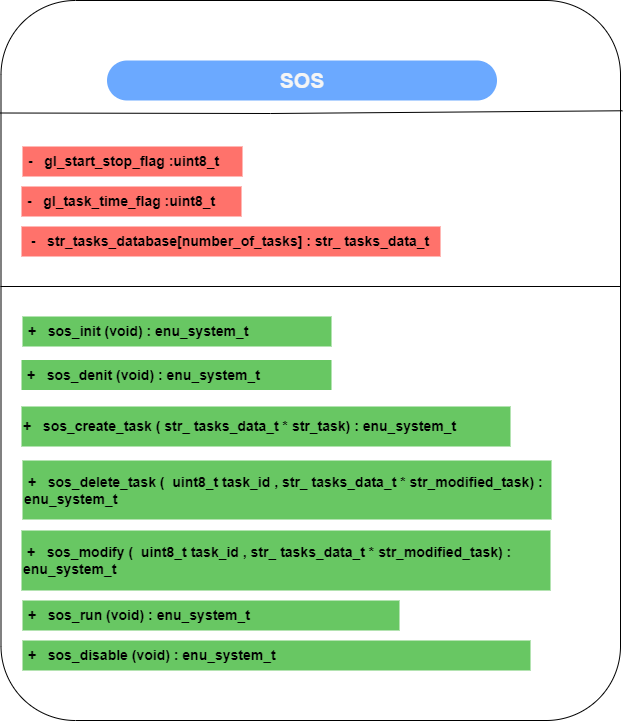

The diagram above was exported from draw.io. Its source (the exported page's mxGraphModel, read from the mxfile embedded in the PNG):
<mxGraphModel dx="875" dy="403" grid="1" gridSize="10" guides="1" tooltips="1" connect="1" arrows="1" fold="1" page="1" pageScale="1" pageWidth="1169" pageHeight="827" math="0" shadow="0">
  <root>
    <mxCell id="0" />
    <mxCell id="1" parent="0" />
    <mxCell id="qiTrJ46uSTF1wgOsc4Ae-5" value="" style="rounded=1;whiteSpace=wrap;html=1;arcSize=12;" vertex="1" parent="1">
      <mxGeometry x="220.5" y="54" width="619.5" height="720" as="geometry" />
    </mxCell>
    <mxCell id="qiTrJ46uSTF1wgOsc4Ae-6" value="" style="endArrow=none;html=1;rounded=0;exitX=0;exitY=0.25;exitDx=0;exitDy=0;entryX=1.003;entryY=0.111;entryDx=0;entryDy=0;entryPerimeter=0;" edge="1" parent="1">
      <mxGeometry width="50" height="50" relative="1" as="geometry">
        <mxPoint x="220" y="166.5" as="sourcePoint" />
        <mxPoint x="841.8584999999998" y="164.26999999999998" as="targetPoint" />
        <Array as="points">
          <mxPoint x="490" y="167" />
        </Array>
      </mxGeometry>
    </mxCell>
    <mxCell id="qiTrJ46uSTF1wgOsc4Ae-7" value="&lt;font color=&quot;#f5f5f5&quot;&gt;SOS&lt;/font&gt;" style="text;html=1;strokeColor=none;fillColor=#6ba9ff;align=center;verticalAlign=middle;whiteSpace=wrap;rounded=1;fontSize=21;fontStyle=1;arcSize=50;" vertex="1" parent="1">
      <mxGeometry x="326.5" y="114" width="390" height="40" as="geometry" />
    </mxCell>
    <mxCell id="qiTrJ46uSTF1wgOsc4Ae-8" value="" style="endArrow=none;html=1;rounded=0;" edge="1" parent="1">
      <mxGeometry width="50" height="50" relative="1" as="geometry">
        <mxPoint x="220" y="340" as="sourcePoint" />
        <mxPoint x="840" y="340" as="targetPoint" />
      </mxGeometry>
    </mxCell>
    <mxCell id="qiTrJ46uSTF1wgOsc4Ae-9" value="&lt;font style=&quot;font-size: 14px;&quot;&gt;&lt;b&gt;&amp;nbsp;-&amp;nbsp; &amp;nbsp;gl_start_stop_flag :uint8_t&lt;/b&gt;&lt;/font&gt;" style="text;html=1;strokeColor=none;fillColor=#ff726b;align=left;verticalAlign=middle;whiteSpace=wrap;rounded=0;" vertex="1" parent="1">
      <mxGeometry x="242" y="200" width="220" height="30" as="geometry" />
    </mxCell>
    <mxCell id="qiTrJ46uSTF1wgOsc4Ae-10" value="&lt;font style=&quot;font-size: 14px;&quot;&gt;&lt;b&gt;&amp;nbsp;-&amp;nbsp; &amp;nbsp;gl_task_time_flag :uint8_t&lt;/b&gt;&lt;/font&gt;" style="text;html=1;strokeColor=none;fillColor=#ff726b;align=left;verticalAlign=middle;whiteSpace=wrap;rounded=0;" vertex="1" parent="1">
      <mxGeometry x="241" y="240" width="220" height="30" as="geometry" />
    </mxCell>
    <mxCell id="qiTrJ46uSTF1wgOsc4Ae-13" value="&lt;div style=&quot;text-align: center;&quot;&gt;&lt;span style=&quot;font-size: 14px; background-color: initial;&quot;&gt;+&amp;nbsp; &amp;nbsp;sos_create_task (&amp;nbsp;&lt;/span&gt;&lt;b style=&quot;border-color: var(--border-color); font-size: 14px; text-align: left;&quot;&gt;str_ tasks_data_t * str_task&lt;/b&gt;&lt;span style=&quot;font-size: 14px; background-color: initial;&quot;&gt;) : enu_system_t&lt;/span&gt;&lt;/div&gt;" style="text;html=1;strokeColor=none;fillColor=#68c763;align=left;verticalAlign=middle;whiteSpace=wrap;rounded=0;fontSize=13;fontStyle=1" vertex="1" parent="1">
      <mxGeometry x="241" y="460" width="489" height="40" as="geometry" />
    </mxCell>
    <mxCell id="qiTrJ46uSTF1wgOsc4Ae-14" value="&lt;font style=&quot;font-size: 14px;&quot;&gt;&lt;b&gt;&amp;nbsp; -&amp;nbsp; &amp;nbsp;str_tasks_database[number_of_tasks] : str_ tasks_data_t&lt;/b&gt;&lt;/font&gt;" style="text;html=1;strokeColor=none;fillColor=#ff726b;align=left;verticalAlign=middle;whiteSpace=wrap;rounded=0;" vertex="1" parent="1">
      <mxGeometry x="241" y="280" width="419" height="30" as="geometry" />
    </mxCell>
    <mxCell id="qiTrJ46uSTF1wgOsc4Ae-17" value="&lt;font style=&quot;font-size: 14px;&quot;&gt;&lt;b&gt;&amp;nbsp;+&amp;nbsp; &amp;nbsp;sos_disable (void&lt;/b&gt;&lt;b&gt;) : enu_system_t&lt;/b&gt;&lt;/font&gt;" style="text;html=1;strokeColor=none;fillColor=#68c763;align=left;verticalAlign=middle;whiteSpace=wrap;rounded=0;" vertex="1" parent="1">
      <mxGeometry x="242" y="694" width="508" height="30" as="geometry" />
    </mxCell>
    <mxCell id="qiTrJ46uSTF1wgOsc4Ae-21" value="&lt;font style=&quot;font-size: 14px;&quot;&gt;&lt;b&gt;&amp;nbsp;+&amp;nbsp; &amp;nbsp;sos_init (void) : enu_system_t&lt;/b&gt;&lt;/font&gt;" style="text;html=1;strokeColor=none;fillColor=#68c763;align=left;verticalAlign=middle;whiteSpace=wrap;rounded=0;" vertex="1" parent="1">
      <mxGeometry x="242" y="370" width="309" height="30" as="geometry" />
    </mxCell>
    <mxCell id="qiTrJ46uSTF1wgOsc4Ae-22" value="&lt;font style=&quot;font-size: 14px;&quot;&gt;&lt;b&gt;&amp;nbsp;+&amp;nbsp; &amp;nbsp;sos_denit (void) : enu_system_t&lt;/b&gt;&lt;/font&gt;" style="text;html=1;strokeColor=none;fillColor=#68c763;align=left;verticalAlign=middle;whiteSpace=wrap;rounded=0;" vertex="1" parent="1">
      <mxGeometry x="241" y="413.5" width="310" height="30" as="geometry" />
    </mxCell>
    <mxCell id="qiTrJ46uSTF1wgOsc4Ae-23" value="&lt;div style=&quot;&quot;&gt;&lt;span style=&quot;font-size: 14px; background-color: initial;&quot;&gt;&amp;nbsp;+&amp;nbsp; &amp;nbsp;sos_modify (&amp;nbsp; uint8_t task_id ,&amp;nbsp;&lt;/span&gt;&lt;b style=&quot;font-size: 14px; background-color: initial; border-color: var(--border-color);&quot;&gt;str_ tasks_data_t&amp;nbsp;&lt;/b&gt;&lt;span style=&quot;font-size: 14px; background-color: initial;&quot;&gt;* str_modified_task)&lt;/span&gt;&lt;span style=&quot;font-size: 14px; background-color: initial;&quot;&gt;&amp;nbsp;: enu_system_t&lt;/span&gt;&lt;/div&gt;" style="text;html=1;strokeColor=none;fillColor=#68c763;align=left;verticalAlign=middle;whiteSpace=wrap;rounded=0;fontSize=13;fontStyle=1" vertex="1" parent="1">
      <mxGeometry x="241" y="584" width="529" height="60" as="geometry" />
    </mxCell>
    <mxCell id="qiTrJ46uSTF1wgOsc4Ae-24" value="&lt;font style=&quot;font-size: 14px;&quot;&gt;&lt;b&gt;&amp;nbsp;+&amp;nbsp; &amp;nbsp;sos_run (void&lt;/b&gt;&lt;b&gt;) : enu_system_t&lt;/b&gt;&lt;/font&gt;" style="text;html=1;strokeColor=none;fillColor=#68c763;align=left;verticalAlign=middle;whiteSpace=wrap;rounded=0;" vertex="1" parent="1">
      <mxGeometry x="242" y="654" width="377" height="30" as="geometry" />
    </mxCell>
    <mxCell id="qiTrJ46uSTF1wgOsc4Ae-26" value="&lt;div style=&quot;&quot;&gt;&lt;span style=&quot;font-size: 14px; background-color: initial;&quot;&gt;&amp;nbsp;+&amp;nbsp; &amp;nbsp;sos_delete_task (&amp;nbsp; uint8_t task_id ,&amp;nbsp;&lt;/span&gt;&lt;b style=&quot;font-size: 14px; background-color: initial; border-color: var(--border-color);&quot;&gt;str_ tasks_data_t&amp;nbsp;&lt;/b&gt;&lt;span style=&quot;font-size: 14px; background-color: initial;&quot;&gt;* str_modified_task)&lt;/span&gt;&lt;span style=&quot;font-size: 14px; background-color: initial;&quot;&gt;&amp;nbsp;: enu_system_t&lt;/span&gt;&lt;/div&gt;" style="text;html=1;strokeColor=none;fillColor=#68c763;align=left;verticalAlign=middle;whiteSpace=wrap;rounded=0;fontSize=13;fontStyle=1" vertex="1" parent="1">
      <mxGeometry x="242" y="514" width="529" height="59" as="geometry" />
    </mxCell>
  </root>
</mxGraphModel>